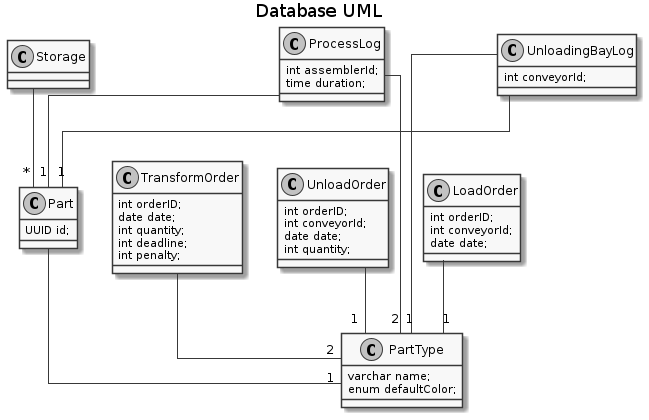

The diagram above was rendered by PlantUML. Its source (embedded in the PNG):
@startuml
skinparam linetype ortho
skinparam Monochrome true

title Database UML

class Storage{
    
}

Storage --"*" Part

class Part{
	UUID id;
}

Part --"1" PartType

class PartType {
  varchar name;
  enum defaultColor;
}

class TransformOrder{
  int orderID;
  date date;
  int quantity;
  int deadline;
  int penalty;
}

TransformOrder --"2" PartType

class UnloadOrder{
  int orderID;
	int conveyorId;
  date date;
  int quantity;
}

UnloadOrder --"1" PartType

class LoadOrder{
  int orderID;
	int conveyorId;
  date date;
}

LoadOrder --"1" PartType

class ProcessLog{
	int assemblerId;
	time duration;
}

ProcessLog --"1" Part
ProcessLog --"2" PartType

class UnloadingBayLog{
	int conveyorId;
}

UnloadingBayLog --"1" Part
UnloadingBayLog --"1" PartType

@enduml